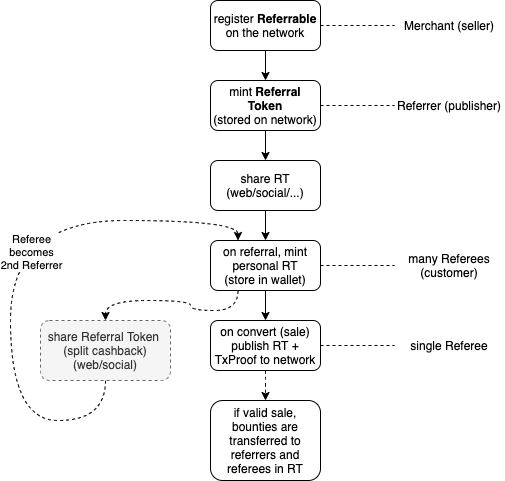

The diagram above was exported from draw.io. Its source (the exported page's mxGraphModel, read from the mxfile embedded in the PNG):
<mxGraphModel dx="1186" dy="1999" grid="1" gridSize="10" guides="1" tooltips="1" connect="1" arrows="1" fold="1" page="1" pageScale="1" pageWidth="827" pageHeight="1169" math="0" shadow="0">
  <root>
    <mxCell id="0" />
    <mxCell id="1" parent="0" />
    <mxCell id="Y7t96QB5nPSu284WAjik-6" value="" style="edgeStyle=orthogonalEdgeStyle;rounded=0;orthogonalLoop=1;jettySize=auto;html=1;dashed=1;endArrow=none;endFill=0;" edge="1" parent="1" source="Y7t96QB5nPSu284WAjik-2" target="Y7t96QB5nPSu284WAjik-5">
      <mxGeometry relative="1" as="geometry" />
    </mxCell>
    <mxCell id="Y7t96QB5nPSu284WAjik-8" value="" style="edgeStyle=orthogonalEdgeStyle;rounded=0;orthogonalLoop=1;jettySize=auto;html=1;endArrow=classic;endFill=1;" edge="1" parent="1" source="Y7t96QB5nPSu284WAjik-2" target="Y7t96QB5nPSu284WAjik-7">
      <mxGeometry relative="1" as="geometry" />
    </mxCell>
    <mxCell id="Y7t96QB5nPSu284WAjik-2" value="register &lt;b&gt;Referrable&lt;/b&gt;&lt;br&gt;on the network" style="text;html=1;align=center;verticalAlign=middle;whiteSpace=wrap;rounded=1;strokeColor=#000000;" vertex="1" parent="1">
      <mxGeometry x="230" y="-40" width="110" height="50" as="geometry" />
    </mxCell>
    <mxCell id="Y7t96QB5nPSu284WAjik-5" value="Merchant (seller)" style="text;html=1;strokeColor=none;fillColor=none;align=center;verticalAlign=middle;whiteSpace=wrap;rounded=0;" vertex="1" parent="1">
      <mxGeometry x="414" y="-40" width="110" height="50" as="geometry" />
    </mxCell>
    <mxCell id="Y7t96QB5nPSu284WAjik-10" value="" style="edgeStyle=orthogonalEdgeStyle;rounded=0;orthogonalLoop=1;jettySize=auto;html=1;dashed=1;endArrow=none;endFill=0;" edge="1" parent="1" source="Y7t96QB5nPSu284WAjik-7" target="Y7t96QB5nPSu284WAjik-9">
      <mxGeometry relative="1" as="geometry" />
    </mxCell>
    <mxCell id="Y7t96QB5nPSu284WAjik-22" value="" style="edgeStyle=none;rounded=0;orthogonalLoop=1;jettySize=auto;html=1;endArrow=classic;endFill=1;" edge="1" parent="1" source="Y7t96QB5nPSu284WAjik-7" target="Y7t96QB5nPSu284WAjik-21">
      <mxGeometry relative="1" as="geometry" />
    </mxCell>
    <mxCell id="Y7t96QB5nPSu284WAjik-7" value="mint &lt;b&gt;Referral Token&lt;/b&gt;&lt;br&gt;(stored on network)" style="text;html=1;align=center;verticalAlign=middle;whiteSpace=wrap;rounded=1;strokeColor=#000000;" vertex="1" parent="1">
      <mxGeometry x="230" y="40" width="110" height="50" as="geometry" />
    </mxCell>
    <mxCell id="Y7t96QB5nPSu284WAjik-9" value="Referrer (publisher)" style="text;html=1;strokeColor=none;fillColor=none;align=center;verticalAlign=middle;whiteSpace=wrap;rounded=0;" vertex="1" parent="1">
      <mxGeometry x="414" y="40" width="110" height="50" as="geometry" />
    </mxCell>
    <mxCell id="Y7t96QB5nPSu284WAjik-14" value="" style="edgeStyle=orthogonalEdgeStyle;rounded=0;orthogonalLoop=1;jettySize=auto;html=1;dashed=1;endArrow=none;endFill=0;" edge="1" parent="1" source="Y7t96QB5nPSu284WAjik-11" target="Y7t96QB5nPSu284WAjik-13">
      <mxGeometry relative="1" as="geometry" />
    </mxCell>
    <mxCell id="Y7t96QB5nPSu284WAjik-16" value="" style="edgeStyle=orthogonalEdgeStyle;rounded=0;orthogonalLoop=1;jettySize=auto;html=1;endArrow=classic;endFill=1;" edge="1" parent="1" source="Y7t96QB5nPSu284WAjik-11" target="Y7t96QB5nPSu284WAjik-15">
      <mxGeometry relative="1" as="geometry" />
    </mxCell>
    <mxCell id="Y7t96QB5nPSu284WAjik-29" style="edgeStyle=orthogonalEdgeStyle;curved=1;rounded=0;orthogonalLoop=1;jettySize=auto;html=1;exitX=0.25;exitY=1;exitDx=0;exitDy=0;entryX=0.5;entryY=0;entryDx=0;entryDy=0;dashed=1;endArrow=classic;endFill=1;" edge="1" parent="1" source="Y7t96QB5nPSu284WAjik-11" target="Y7t96QB5nPSu284WAjik-17">
      <mxGeometry relative="1" as="geometry" />
    </mxCell>
    <mxCell id="Y7t96QB5nPSu284WAjik-11" value="on referral, mint personal RT&lt;br&gt;(store in wallet)" style="text;html=1;align=center;verticalAlign=middle;whiteSpace=wrap;rounded=1;strokeColor=#000000;" vertex="1" parent="1">
      <mxGeometry x="230" y="200" width="110" height="50" as="geometry" />
    </mxCell>
    <mxCell id="Y7t96QB5nPSu284WAjik-13" value="many Referees (customer)" style="text;html=1;strokeColor=none;fillColor=none;align=center;verticalAlign=middle;whiteSpace=wrap;rounded=0;" vertex="1" parent="1">
      <mxGeometry x="414" y="200" width="110" height="50" as="geometry" />
    </mxCell>
    <mxCell id="Y7t96QB5nPSu284WAjik-31" value="" style="edgeStyle=orthogonalEdgeStyle;curved=1;rounded=0;orthogonalLoop=1;jettySize=auto;html=1;dashed=1;endArrow=classic;endFill=1;" edge="1" parent="1" source="Y7t96QB5nPSu284WAjik-15" target="Y7t96QB5nPSu284WAjik-30">
      <mxGeometry relative="1" as="geometry" />
    </mxCell>
    <mxCell id="Y7t96QB5nPSu284WAjik-34" style="rounded=0;orthogonalLoop=1;jettySize=auto;html=1;exitX=1;exitY=0.5;exitDx=0;exitDy=0;dashed=1;endArrow=none;endFill=0;" edge="1" parent="1" source="Y7t96QB5nPSu284WAjik-15" target="Y7t96QB5nPSu284WAjik-33">
      <mxGeometry relative="1" as="geometry" />
    </mxCell>
    <mxCell id="Y7t96QB5nPSu284WAjik-15" value="on convert (sale)&lt;br&gt;publish RT + TxProof to network" style="text;html=1;align=center;verticalAlign=middle;whiteSpace=wrap;rounded=1;strokeColor=#000000;" vertex="1" parent="1">
      <mxGeometry x="230" y="280" width="110" height="50" as="geometry" />
    </mxCell>
    <mxCell id="Y7t96QB5nPSu284WAjik-28" style="edgeStyle=orthogonalEdgeStyle;curved=1;rounded=0;orthogonalLoop=1;jettySize=auto;html=1;entryX=0.25;entryY=0;entryDx=0;entryDy=0;dashed=1;endArrow=classic;endFill=1;exitX=0.5;exitY=1;exitDx=0;exitDy=0;" edge="1" parent="1" source="Y7t96QB5nPSu284WAjik-17" target="Y7t96QB5nPSu284WAjik-11">
      <mxGeometry relative="1" as="geometry">
        <Array as="points">
          <mxPoint x="125" y="380" />
          <mxPoint x="30" y="380" />
          <mxPoint x="30" y="180" />
          <mxPoint x="258" y="180" />
        </Array>
      </mxGeometry>
    </mxCell>
    <mxCell id="Y7t96QB5nPSu284WAjik-32" value="Referee&lt;br&gt;becomes&lt;br&gt;2nd Referrer" style="edgeLabel;html=1;align=center;verticalAlign=middle;resizable=0;points=[];" vertex="1" connectable="0" parent="Y7t96QB5nPSu284WAjik-28">
      <mxGeometry x="0.0438" y="-20" relative="1" as="geometry">
        <mxPoint as="offset" />
      </mxGeometry>
    </mxCell>
    <mxCell id="Y7t96QB5nPSu284WAjik-17" value="share Referral Token&amp;nbsp;&lt;br&gt;(split cashback)&lt;br&gt;(web/social)" style="text;html=1;align=center;verticalAlign=middle;whiteSpace=wrap;rounded=1;dashed=1;fillColor=#f5f5f5;strokeColor=#666666;fontColor=#333333;" vertex="1" parent="1">
      <mxGeometry x="60" y="280" width="130" height="60" as="geometry" />
    </mxCell>
    <mxCell id="Y7t96QB5nPSu284WAjik-24" value="" style="edgeStyle=none;rounded=0;orthogonalLoop=1;jettySize=auto;html=1;endArrow=classic;endFill=1;" edge="1" parent="1" source="Y7t96QB5nPSu284WAjik-21">
      <mxGeometry relative="1" as="geometry">
        <mxPoint x="285" y="200" as="targetPoint" />
      </mxGeometry>
    </mxCell>
    <mxCell id="Y7t96QB5nPSu284WAjik-21" value="share RT&lt;br&gt;(web/social/...)" style="text;html=1;align=center;verticalAlign=middle;whiteSpace=wrap;rounded=1;strokeColor=#000000;" vertex="1" parent="1">
      <mxGeometry x="230" y="120" width="110" height="50" as="geometry" />
    </mxCell>
    <mxCell id="Y7t96QB5nPSu284WAjik-30" value="if valid sale, bounties are transferred to referrers and referees in RT" style="text;html=1;align=center;verticalAlign=middle;whiteSpace=wrap;rounded=1;strokeColor=#000000;" vertex="1" parent="1">
      <mxGeometry x="230" y="360" width="110" height="80" as="geometry" />
    </mxCell>
    <mxCell id="Y7t96QB5nPSu284WAjik-33" value="single Referee" style="text;html=1;strokeColor=none;fillColor=none;align=center;verticalAlign=middle;whiteSpace=wrap;rounded=0;" vertex="1" parent="1">
      <mxGeometry x="414" y="280" width="110" height="50" as="geometry" />
    </mxCell>
  </root>
</mxGraphModel>